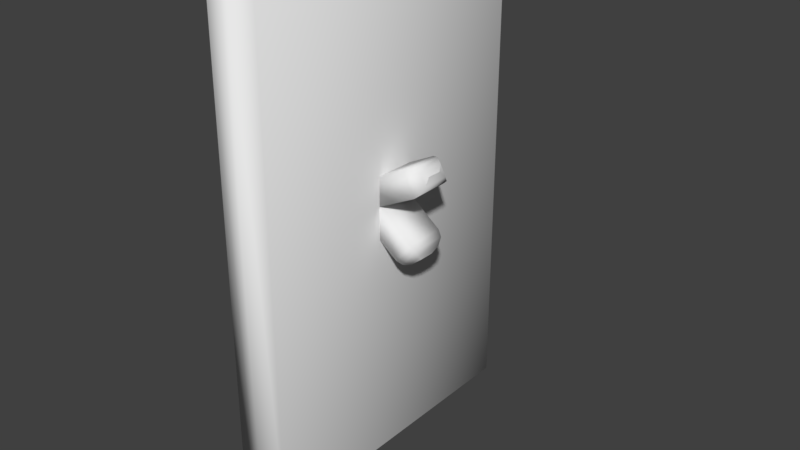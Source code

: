 # Source: LightSwitch.blend  (saved by Blender 2.79.0; exported with 4.5.12 LTS)
import bpy
from mathutils import Matrix  # noqa: F401  (used for matrix-valued properties, if any)

bpy.ops.wm.read_factory_settings(use_empty=True)
scene = bpy.context.scene
scene.name = 'Scene'

# ---- collections
col_collection_1 = bpy.data.collections.new('Collection 1'); scene.collection.children.link(col_collection_1)

# ---- materials (node trees are filled in below, after node groups)
mat_material = bpy.data.materials.new('Material')
mat_material.alpha_threshold = 0.0
mat_material.use_transparent_shadow = False
mat_material.roughness = 0.5
mat_material.line_color = (0.0, 0.0, 0.0, 1.0)

# ---- material node trees

# ---- world
world_world = bpy.data.worlds.new('World'); scene.world = world_world
world_world.color = (0.05088, 0.05088, 0.05088)
world_world.use_sun_shadow = False
world_world.sun_shadow_jitter_overblur = 0.0
world_world.cycles.sampling_method = 'MANUAL'

# ---- meshes
me_cube_002 = bpy.data.meshes.new('Cube.002')
me_cube_002.from_pydata([(-1.231, -1.563, 0.321), (-0.01155, -1.563, 1.906), (-1.231, 1.563, 0.321), (-0.01155, 1.563, 1.906), (2.86, -0.5596, -1.56), (1.453, -1.563, -1.744), (2.447, -1.061, -1.876), (1.933, -1.428, -1.943), (2.673, -1.563, -0.1584), (2.856, -0.5596, -1.565), (2.988, -1.428, -0.5706), (3.055, -1.061, -1.085), (2.86, 0.5596, -1.56), (1.453, 1.563, -1.744), (2.447, 1.061, -1.876), (1.933, 1.428, -1.943), (2.856, 0.5596, -1.565), (2.673, 1.563, -0.1584), (3.055, 1.061, -1.085), (2.988, 1.428, -0.5706)], [], [(0, 1, 3, 2), (5, 8, 1, 0), (17, 3, 1, 8), (12, 16, 9, 4), (2, 3, 17, 13), (16, 12, 14, 18), (18, 14, 15, 19), (19, 15, 13, 17), (5, 13, 15, 7), (7, 15, 14, 6), (6, 14, 12, 4), (17, 8, 10, 19), (19, 10, 11, 18), (18, 11, 9, 16), (8, 5, 7, 10), (10, 7, 6, 11), (11, 6, 4, 9), (2, 13, 5, 0)])
me_cube_002.polygons.foreach_set('use_smooth', [True] * 18)
_uv = me_cube_002.uv_layers.new(name='UVMap')
_uv.uv.foreach_set('vector', [0.4848, 0.9084, 0.2424, 0.9084, 0.2424, 0.5252, 0.4848, 0.5252, 0.0, 0.5884, 0.2424, 0.5884, 0.2424, 1.0, 0.0, 1.0, 0.3788, 0.1136, 0.3788, 0.5252, 2.89e-08, 0.5252, 0.0, 0.1136, 0.6947, 0.5252, 0.6954, 0.5252, 0.6954, 0.6625, 0.6947, 0.6625, 1.0, 0.5252, 0.7576, 0.5252, 0.7576, 0.1136, 1.0, 0.1136, 0.5901, 0.7755, 0.5894, 0.7755, 0.6502, 0.8337, 0.5293, 0.8337, 0.8184, 0.0, 0.9392, 0.0, 0.9837, 0.0505, 0.7739, 0.0505, 0.7739, 0.0505, 0.9837, 0.0505, 1.0, 0.1136, 0.7576, 0.1136, 0.7576, 0.1136, 0.3788, 0.1136, 0.3951, 0.0505, 0.7413, 0.0505, 0.7413, 0.0505, 0.3951, 0.0505, 0.4396, 0.0, 0.6968, 5.846e-08, 0.6502, 0.5766, 0.6502, 0.8337, 0.5894, 0.7755, 0.5894, 0.6399, 0.3788, 0.1136, 0.0, 0.1136, 0.01629, 0.0505, 0.3625, 0.0505, 0.3625, 0.0505, 0.01629, 0.0505, 0.06078, 0.0, 0.318, 1.169e-07, 0.5293, 0.8337, 0.5293, 0.5766, 0.5901, 0.6399, 0.5901, 0.7755, 0.2424, 0.5884, 0.0, 0.5884, 0.01629, 0.5252, 0.2261, 0.5252, 0.4848, 0.5252, 0.6947, 0.5252, 0.6502, 0.5766, 0.5293, 0.5766, 0.5293, 0.5766, 0.6502, 0.5766, 0.5894, 0.6399, 0.5901, 0.6399, 0.3788, 0.5252, 0.3788, 0.1136, 0.7576, 0.1136, 0.7576, 0.5252])
me_cube_002.use_remesh_preserve_volume = False
me_cube_002.use_remesh_preserve_attributes = False
me_cube_002.use_mirror_vertex_groups = False
me_cube_002.update()
me_cube_001 = bpy.data.meshes.new('Cube.001')
me_cube_001.from_pydata([(-1.231, -1.563, 0.321), (-0.01155, -1.563, 1.906), (-1.231, 1.563, 0.321), (-0.01155, 1.563, 1.906), (2.86, -0.5596, -1.56), (1.453, -1.563, -1.744), (2.447, -1.061, -1.876), (1.933, -1.428, -1.943), (2.673, -1.563, -0.1584), (2.856, -0.5596, -1.565), (2.988, -1.428, -0.5706), (3.055, -1.061, -1.085), (2.86, 0.5596, -1.56), (1.453, 1.563, -1.744), (2.447, 1.061, -1.876), (1.933, 1.428, -1.943), (2.856, 0.5596, -1.565), (2.673, 1.563, -0.1584), (3.055, 1.061, -1.085), (2.988, 1.428, -0.5706)], [], [(0, 1, 3, 2), (5, 8, 1, 0), (17, 3, 1, 8), (12, 16, 9, 4), (2, 3, 17, 13), (16, 12, 14, 18), (18, 14, 15, 19), (19, 15, 13, 17), (5, 13, 15, 7), (7, 15, 14, 6), (6, 14, 12, 4), (17, 8, 10, 19), (19, 10, 11, 18), (18, 11, 9, 16), (8, 5, 7, 10), (10, 7, 6, 11), (11, 6, 4, 9), (2, 13, 5, 0)])
me_cube_001.polygons.foreach_set('use_smooth', [True] * 18)
_uv = me_cube_001.uv_layers.new(name='UVMap')
_uv.uv.foreach_set('vector', [0.4848, 0.9084, 0.2424, 0.9084, 0.2424, 0.5252, 0.4848, 0.5252, 0.0, 0.5884, 0.2424, 0.5884, 0.2424, 1.0, 0.0, 1.0, 0.3788, 0.1136, 0.3788, 0.5252, 2.89e-08, 0.5252, 0.0, 0.1136, 0.6947, 0.5252, 0.6954, 0.5252, 0.6954, 0.6625, 0.6947, 0.6625, 1.0, 0.5252, 0.7576, 0.5252, 0.7576, 0.1136, 1.0, 0.1136, 0.5901, 0.7755, 0.5894, 0.7755, 0.6502, 0.8337, 0.5293, 0.8337, 0.8184, 0.0, 0.9392, 0.0, 0.9837, 0.0505, 0.7739, 0.0505, 0.7739, 0.0505, 0.9837, 0.0505, 1.0, 0.1136, 0.7576, 0.1136, 0.7576, 0.1136, 0.3788, 0.1136, 0.3951, 0.0505, 0.7413, 0.0505, 0.7413, 0.0505, 0.3951, 0.0505, 0.4396, 0.0, 0.6968, 5.846e-08, 0.6502, 0.5766, 0.6502, 0.8337, 0.5894, 0.7755, 0.5894, 0.6399, 0.3788, 0.1136, 0.0, 0.1136, 0.01629, 0.0505, 0.3625, 0.0505, 0.3625, 0.0505, 0.01629, 0.0505, 0.06078, 0.0, 0.318, 1.169e-07, 0.5293, 0.8337, 0.5293, 0.5766, 0.5901, 0.6399, 0.5901, 0.7755, 0.2424, 0.5884, 0.0, 0.5884, 0.01629, 0.5252, 0.2261, 0.5252, 0.4848, 0.5252, 0.6947, 0.5252, 0.6502, 0.5766, 0.5293, 0.5766, 0.5293, 0.5766, 0.6502, 0.5766, 0.5894, 0.6399, 0.5901, 0.6399, 0.3788, 0.5252, 0.3788, 0.1136, 0.7576, 0.1136, 0.7576, 0.5252])
me_cube_001.use_remesh_preserve_volume = False
me_cube_001.use_remesh_preserve_attributes = False
me_cube_001.use_mirror_vertex_groups = False
me_cube_001.update()
me_cube = bpy.data.meshes.new('Cube')
me_cube.from_pydata([(0.05652, 0.6483, -1.0), (0.05652, -0.6483, -1.0), (-0.003282, -0.6483, -1.0), (-0.003282, 0.6483, -1.0), (0.05652, 0.6483, 1.0), (0.05652, -0.6483, 1.0), (-0.003282, -0.6483, 1.0), (-0.003282, 0.6483, 1.0), (0.08111, 0.6483, -1.0), (0.1475, 0.6053, -0.9336), (0.1475, -0.6053, -0.9336), (0.08111, -0.6483, -1.0), (0.08111, 0.6483, 1.0), (0.1475, 0.6053, 0.9336), (0.1475, -0.6053, 0.9336), (0.08111, -0.6483, 1.0)], [], [(0, 1, 2, 3), (4, 7, 6, 5), (1, 5, 6, 2), (2, 6, 7, 3), (4, 0, 3, 7), (0, 4, 12, 8), (4, 5, 15, 12), (5, 1, 11, 15), (9, 13, 14, 10), (9, 10, 11, 8), (8, 12, 13, 9), (10, 14, 15, 11), (12, 15, 14, 13), (1, 0, 8, 11)])
me_cube.polygons.foreach_set('use_smooth', [True] * 14)
_uv = me_cube.uv_layers.new(name='UVMap')
_uv.uv.foreach_set('vector', [0.9918, 0.5, 0.9918, 1.0, 0.9718, 1.0, 0.9718, 0.5, 0.98, 1.149e-07, 1.0, 0.0, 1.0, 0.5, 0.98, 0.5, 0.9521, 0.7712, 0.9521, 0.0, 0.9718, 4.597e-08, 0.9718, 0.7712, 7.973e-08, 0.7712, 0.0, 0.0, 0.4337, 0.0, 0.4337, 0.7712, 0.8999, 0.7712, 0.8999, 0.0, 0.9195, 0.0, 0.9195, 0.7712, 0.8999, 0.0, 0.8999, 0.7712, 0.8918, 0.7712, 0.8918, 0.0, 0.98, 1.149e-07, 0.98, 0.5, 0.9718, 0.5, 0.9718, 1.149e-07, 0.9521, 0.0, 0.9521, 0.7712, 0.9441, 0.7712, 0.9441, 0.0, 0.8529, 0.0256, 0.8529, 0.7456, 0.448, 0.7456, 0.448, 0.0256, 0.8529, 0.0256, 0.448, 0.0256, 0.4337, 6.895e-08, 0.8673, 0.0, 0.8918, 0.0, 0.8918, 0.7712, 0.8673, 0.7456, 0.8673, 0.0256, 0.9195, 0.7456, 0.9195, 0.0256, 0.9441, 0.0, 0.9441, 0.7712, 0.8673, 0.7712, 0.4337, 0.7712, 0.448, 0.7456, 0.8529, 0.7456, 0.9918, 1.0, 0.9918, 0.5, 1.0, 0.5, 1.0, 1.0])
me_cube.materials.append(mat_material)
me_cube.use_remesh_preserve_volume = False
me_cube.use_remesh_preserve_attributes = False
me_cube.use_mirror_vertex_groups = False
me_cube.update()

# ---- objects
ob_on = bpy.data.objects.new('ON', me_cube_002)
ob_off = bpy.data.objects.new('OFF', me_cube_001)
ob_switch_casing = bpy.data.objects.new('Switch Casing', me_cube)

# ---- transforms, parenting, visibility, modifiers, constraints
ob_on.location = (0.1502, -0.002052, 1.433)
ob_on.rotation_euler = (1.772e-07, -1.125, -2.811e-07)
ob_on.scale = (0.02576, 0.02576, 0.02576)
ob_on.lineart.crease_threshold = 0.0
ob_off.location = (0.1299, -0.002052, 1.359)
ob_off.scale = (0.02576, 0.02576, 0.02576)
ob_off.lineart.crease_threshold = 0.0
ob_switch_casing.location = (0.05514, -0.000808, 1.361)
ob_switch_casing.scale = (0.5066, 0.5066, 0.5066)
ob_switch_casing.lock_rotations_4d = False
ob_switch_casing.empty_display_type = 'ARROWS'
ob_switch_casing.lineart.crease_threshold = 0.0

# ---- collection membership
col_collection_1.objects.link(ob_on)
col_collection_1.objects.link(ob_off)
col_collection_1.objects.link(ob_switch_casing)

# ---- scene / render settings (as saved in the file)
scene.frame_start = 1; scene.frame_end = 250; scene.frame_set(1)
scene.render.engine = 'BLENDER_EEVEE_NEXT'
scene.render.resolution_percentage = 50
scene.render.dither_intensity = 0.0
scene.cycles.use_denoising = False
scene.cycles.samples = 128
scene.cycles.sampling_pattern = 'TABULATED_SOBOL'
scene.cycles.use_adaptive_sampling = False
scene.cycles.use_light_tree = False
scene.cycles.blur_glossy = 0.0
scene.cycles.sample_clamp_indirect = 0.0
scene.view_settings.view_transform = 'Standard'
bpy.context.view_layer.update()

# ---- added for rendering (the .blend has no active camera and no usable light): camera, sun
cam_auto = bpy.data.cameras.new('AutoCamera')
cam_auto.lens = 50.0
cam_auto.sensor_width = 36.0
cam_auto.clip_end = 1000.0
ob_auto_camera = bpy.data.objects.new('AutoCamera', cam_auto)
scene.collection.objects.link(ob_auto_camera)
ob_auto_camera.location = (1.27043, -1.35563, 2.26376)
ob_auto_camera.rotation_euler = (1.09748, -7.21219e-08, 0.694738)
scene.camera = ob_auto_camera
light_auto_sun = bpy.data.lights.new('AutoSun', 'SUN')
light_auto_sun.energy = 3.0
light_auto_sun.angle = 0.0523599
ob_auto_sun = bpy.data.objects.new('AutoSun', light_auto_sun)
scene.collection.objects.link(ob_auto_sun)
ob_auto_sun.rotation_euler = (0.872665, 0.174533, 0.523599)
bpy.context.view_layer.update()

